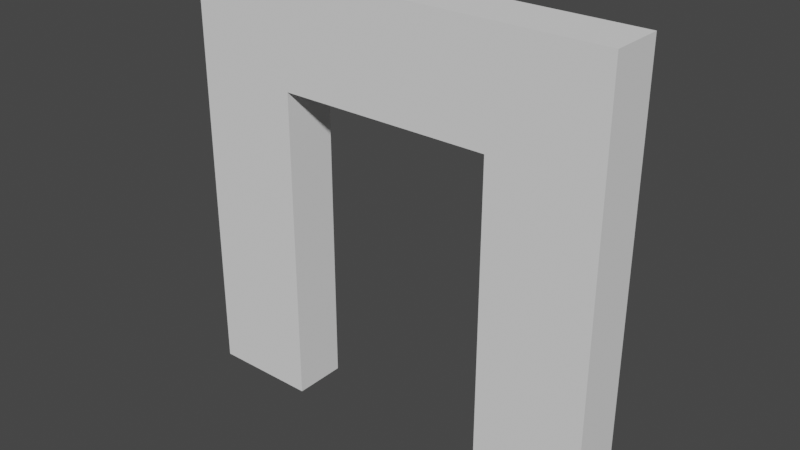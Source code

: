 # Source: building_square_door_open_2x2_outside.blend  (saved by Blender 2.82.7; exported with 4.5.12 LTS)
import bpy
from mathutils import Matrix  # noqa: F401  (used for matrix-valued properties, if any)

bpy.ops.wm.read_factory_settings(use_empty=True)
scene = bpy.context.scene
scene.name = 'Scene'

# ---- collections
col_collection = bpy.data.collections.new('Collection'); scene.collection.children.link(col_collection)

# ---- world
world_world = bpy.data.worlds.new('World'); scene.world = world_world
world_world.use_nodes = True; world_world.node_tree.nodes.clear()
_N = world_world.node_tree.nodes; _L = world_world.node_tree.links
n0 = _N.new('ShaderNodeOutputWorld'); n0.name = 'World Output'; n0.location = (300, 300)
n1 = _N.new('ShaderNodeBackground'); n1.name = 'Background'; n1.location = (10, 300)
n1.inputs[0].default_value = (0.05088, 0.05088, 0.05088, 1.0)
_L.new(n1.outputs[0], n0.inputs[0])
n0.is_active_output = True
world_world.color = (0.05088, 0.05088, 0.05088)
world_world.use_sun_shadow = False
world_world.sun_shadow_jitter_overblur = 0.0

# ---- meshes
me_cube_001 = bpy.data.meshes.new('Cube.001')
me_cube_001.from_pydata([(0.0, 0.0, 0.0), (0.0, 0.0, 2.0), (2.0, 0.0, 0.0), (2.0, 0.0, 2.0), (2.0, 0.25, 0.0), (2.0, 0.25, 2.0), (-1.49e-08, 0.25, 0.0), (-1.49e-08, 0.25, 2.0), (0.5, 0.0, 0.0), (1.5, 0.0, 0.0), (1.5, 0.0, 2.0), (0.5, 0.0, 2.0), (1.5, 0.25, 0.0), (0.5, 0.25, 0.0), (1.5, 0.25, 2.0), (0.5, 0.25, 2.0), (2.0, 0.25, 1.5), (2.0, 0.0, 1.5), (-1.49e-08, 0.25, 1.5), (0.0, 0.0, 1.5), (1.5, 0.0, 1.5), (0.5, 0.0, 1.5), (1.5, 0.25, 1.5), (0.5, 0.25, 1.5)], [], [(23, 18, 7, 15), (16, 5, 3, 17), (21, 11, 1, 19), (11, 15, 7, 1), (18, 19, 1, 7), (3, 5, 14, 10), (21, 20, 10, 11), (17, 3, 10, 20), (14, 22, 23, 15), (23, 21, 8, 13), (16, 22, 14, 5), (22, 12, 9, 20), (4, 16, 17, 2), (8, 21, 19, 0), (6, 0, 19, 18), (2, 17, 20, 9), (22, 16, 4, 12), (6, 18, 23, 13), (10, 14, 15, 11), (20, 21, 23, 22)])
_uv = me_cube_001.uv_layers.new(name='UVMap')
_uv.uv.foreach_set('vector', [0.0, 0.0, 0.0, 0.0, 0.0, 0.0, 0.0, 0.0, 0.0, 0.0, 0.0, 0.0, 0.0, 0.0, 0.0, 0.0, 0.0, 0.0, 0.0, 0.0, 0.0, 0.0, 0.0, 0.0, 0.0, 0.0, 0.0, 0.0, 0.0, 0.0, 0.0, 0.0, 0.0, 0.0, 0.0, 0.0, 0.0, 0.0, 0.0, 0.0, 0.0, 0.0, 0.0, 0.0, 0.0, 0.0, 0.0, 0.0, 0.0, 0.0, 0.0, 0.0, 0.0, 0.0, 0.0, 0.0, 0.0, 0.0, 0.0, 0.0, 0.0, 0.0, 0.0, 0.0, 0.0, 0.0, 0.0, 0.0, 0.0, 0.0, 0.0, 0.0, 0.0, 0.0, 0.0, 0.0, 0.0, 0.0, 0.0, 0.0, 0.0, 0.0, 0.0, 0.0, 0.0, 0.0, 0.0, 0.0, 0.0, 0.0, 0.0, 0.0, 0.0, 0.0, 0.0, 0.0, 0.0, 0.0, 0.0, 0.0, 0.0, 0.0, 0.0, 0.0, 0.0, 0.0, 0.0, 0.0, 0.0, 0.0, 0.0, 0.0, 0.0, 0.0, 0.0, 0.0, 0.0, 0.0, 0.0, 0.0, 0.0, 0.0, 0.0, 0.0, 0.0, 0.0, 0.0, 0.0, 0.0, 0.0, 0.0, 0.0, 0.0, 0.0, 0.0, 0.0, 0.0, 0.0, 0.0, 0.0, 0.0, 0.0, 0.0, 0.0, 0.0, 0.0, 0.0, 0.0, 0.0, 0.0, 0.0, 0.0, 0.0, 0.0, 0.0, 0.0, 0.0, 0.0, 0.0, 0.0])
me_cube_001.use_remesh_fix_poles = True
me_cube_001.use_remesh_preserve_attributes = False
me_cube_001.use_mirror_vertex_groups = False
me_cube_001.update()

# ---- objects
ob_building_square_door_open_2x2_outside = bpy.data.objects.new('building_square_door_open_2x2_outside', me_cube_001)

# ---- transforms, parenting, visibility, modifiers, constraints
ob_building_square_door_open_2x2_outside.location = (0.0, -0.25, 0.0)
ob_building_square_door_open_2x2_outside.lineart.crease_threshold = 0.0

# ---- collection membership
col_collection.objects.link(ob_building_square_door_open_2x2_outside)

# ---- scene / render settings (as saved in the file)
scene.frame_start = 1; scene.frame_end = 250; scene.frame_set(1)
scene.render.engine = 'BLENDER_EEVEE_NEXT'
scene.cycles.use_denoising = False
scene.cycles.samples = 128
scene.cycles.sampling_pattern = 'TABULATED_SOBOL'
scene.cycles.use_adaptive_sampling = False
scene.cycles.use_light_tree = False
scene.view_settings.view_transform = 'Filmic'
bpy.context.view_layer.update()

# ---- added for rendering (the .blend has no active camera and no usable light): camera, sun
cam_auto = bpy.data.cameras.new('AutoCamera')
cam_auto.lens = 50.0
cam_auto.sensor_width = 36.0
cam_auto.clip_end = 1000.0
ob_auto_camera = bpy.data.objects.new('AutoCamera', cam_auto)
scene.collection.objects.link(ob_auto_camera)
ob_auto_camera.location = (3.62713, -3.27756, 3.10171)
ob_auto_camera.rotation_euler = (1.09748, -7.21219e-08, 0.694738)
scene.camera = ob_auto_camera
light_auto_sun = bpy.data.lights.new('AutoSun', 'SUN')
light_auto_sun.energy = 3.0
light_auto_sun.angle = 0.0523599
ob_auto_sun = bpy.data.objects.new('AutoSun', light_auto_sun)
scene.collection.objects.link(ob_auto_sun)
ob_auto_sun.rotation_euler = (0.872665, 0.174533, 0.523599)
bpy.context.view_layer.update()
